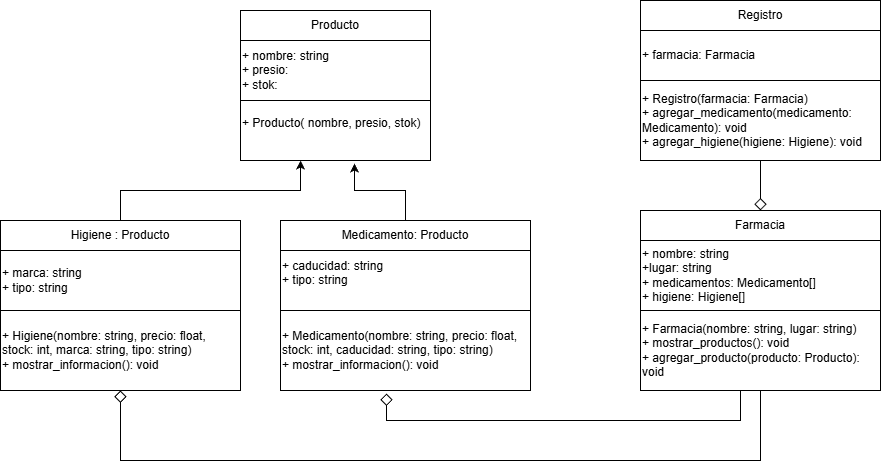

The diagram above was exported from draw.io. Its source (the exported page's mxGraphModel, read from the mxfile embedded in the PNG):
<mxGraphModel dx="1426" dy="743" grid="1" gridSize="10" guides="1" tooltips="1" connect="1" arrows="1" fold="1" page="1" pageScale="1" pageWidth="827" pageHeight="1169" math="0" shadow="0">
  <root>
    <mxCell id="0" />
    <mxCell id="1" parent="0" />
    <mxCell id="ok_d-tIqQ3j-lPSIM3QU-4" value="Producto" style="rounded=0;whiteSpace=wrap;html=1;" vertex="1" parent="1">
      <mxGeometry x="290" y="220" width="190" height="30" as="geometry" />
    </mxCell>
    <mxCell id="ok_d-tIqQ3j-lPSIM3QU-5" value="+ nombre: string&lt;div&gt;+ presio:&lt;/div&gt;&lt;div&gt;+ stok:&amp;nbsp;&amp;nbsp;&lt;/div&gt;" style="rounded=0;whiteSpace=wrap;html=1;align=left;" vertex="1" parent="1">
      <mxGeometry x="290" y="250" width="190" height="60" as="geometry" />
    </mxCell>
    <mxCell id="ok_d-tIqQ3j-lPSIM3QU-6" value="+ Producto(&amp;nbsp;nombre,&amp;nbsp;&lt;span style=&quot;background-color: transparent; color: light-dark(rgb(0, 0, 0), rgb(255, 255, 255));&quot;&gt;presio,&amp;nbsp;&lt;/span&gt;&lt;span style=&quot;background-color: transparent; color: light-dark(rgb(0, 0, 0), rgb(255, 255, 255));&quot;&gt;stok&lt;/span&gt;&lt;span style=&quot;background-color: transparent; color: light-dark(rgb(0, 0, 0), rgb(255, 255, 255));&quot;&gt;)&lt;/span&gt;&lt;div&gt;&lt;br&gt;&lt;/div&gt;" style="rounded=0;whiteSpace=wrap;html=1;align=left;" vertex="1" parent="1">
      <mxGeometry x="290" y="310" width="190" height="60" as="geometry" />
    </mxCell>
    <mxCell id="ok_d-tIqQ3j-lPSIM3QU-19" value="Medicamento: Producto" style="rounded=0;whiteSpace=wrap;html=1;" vertex="1" parent="1">
      <mxGeometry x="330" y="430" width="250" height="30" as="geometry" />
    </mxCell>
    <mxCell id="ok_d-tIqQ3j-lPSIM3QU-20" value="&lt;div&gt;&lt;div&gt;&lt;span style=&quot;background-color: transparent; color: light-dark(rgb(0, 0, 0), rgb(255, 255, 255));&quot;&gt;+ caducidad: string&lt;/span&gt;&lt;/div&gt;&lt;div&gt;+ tipo: string&lt;/div&gt;&lt;/div&gt;&lt;div&gt;&lt;br&gt;&lt;/div&gt;" style="rounded=0;whiteSpace=wrap;html=1;align=left;" vertex="1" parent="1">
      <mxGeometry x="330" y="460" width="250" height="60" as="geometry" />
    </mxCell>
    <mxCell id="ok_d-tIqQ3j-lPSIM3QU-21" value="&lt;div&gt;+ Medicamento(nombre: string, precio: float, stock: int, caducidad: string, tipo: string)&lt;/div&gt;&lt;div&gt;+ mostrar_informacion(): void&lt;/div&gt;" style="rounded=0;whiteSpace=wrap;html=1;align=left;" vertex="1" parent="1">
      <mxGeometry x="330" y="520" width="250" height="80" as="geometry" />
    </mxCell>
    <mxCell id="ok_d-tIqQ3j-lPSIM3QU-22" value="Higiene : Producto" style="rounded=0;whiteSpace=wrap;html=1;" vertex="1" parent="1">
      <mxGeometry x="50" y="430" width="240" height="30" as="geometry" />
    </mxCell>
    <mxCell id="ok_d-tIqQ3j-lPSIM3QU-25" value="" style="edgeStyle=orthogonalEdgeStyle;rounded=0;orthogonalLoop=1;jettySize=auto;html=1;" edge="1" parent="1" source="ok_d-tIqQ3j-lPSIM3QU-23" target="ok_d-tIqQ3j-lPSIM3QU-24">
      <mxGeometry relative="1" as="geometry" />
    </mxCell>
    <mxCell id="ok_d-tIqQ3j-lPSIM3QU-23" value="&lt;div&gt;+ marca: string&lt;/div&gt;&lt;div&gt;+ tipo: string&lt;/div&gt;" style="rounded=0;whiteSpace=wrap;html=1;align=left;" vertex="1" parent="1">
      <mxGeometry x="50" y="460" width="240" height="60" as="geometry" />
    </mxCell>
    <mxCell id="ok_d-tIqQ3j-lPSIM3QU-24" value="&lt;div&gt;+ Higiene(nombre: string, precio: float, stock: int, marca: string, tipo: string)&lt;/div&gt;&lt;div&gt;+ mostrar_informacion(): void&lt;/div&gt;" style="rounded=0;whiteSpace=wrap;html=1;align=left;" vertex="1" parent="1">
      <mxGeometry x="50" y="520" width="240" height="80" as="geometry" />
    </mxCell>
    <mxCell id="ok_d-tIqQ3j-lPSIM3QU-26" value="Farmacia" style="rounded=0;whiteSpace=wrap;html=1;" vertex="1" parent="1">
      <mxGeometry x="690" y="420" width="240" height="30" as="geometry" />
    </mxCell>
    <mxCell id="ok_d-tIqQ3j-lPSIM3QU-27" value="&lt;div&gt;+ nombre: string&lt;/div&gt;&lt;div&gt;+lugar: string&lt;/div&gt;&lt;div&gt;+ medicamentos: Medicamento[]&lt;/div&gt;&lt;div&gt;+ higiene: Higiene[]&lt;/div&gt;" style="rounded=0;whiteSpace=wrap;html=1;align=left;" vertex="1" parent="1">
      <mxGeometry x="690" y="450" width="240" height="70" as="geometry" />
    </mxCell>
    <mxCell id="ok_d-tIqQ3j-lPSIM3QU-33" style="edgeStyle=orthogonalEdgeStyle;rounded=0;orthogonalLoop=1;jettySize=auto;html=1;entryX=0.5;entryY=1;entryDx=0;entryDy=0;endArrow=diamond;endFill=0;endSize=10;" edge="1" parent="1" source="ok_d-tIqQ3j-lPSIM3QU-28" target="ok_d-tIqQ3j-lPSIM3QU-24">
      <mxGeometry relative="1" as="geometry">
        <Array as="points">
          <mxPoint x="810" y="670" />
          <mxPoint x="170" y="670" />
        </Array>
      </mxGeometry>
    </mxCell>
    <mxCell id="ok_d-tIqQ3j-lPSIM3QU-28" value="&lt;div&gt;+ Farmacia(nombre: string, lugar: string)&lt;/div&gt;&lt;div&gt;+ mostrar_productos(): void&lt;/div&gt;&lt;div&gt;+ agregar_producto(producto: Producto): void&lt;/div&gt;" style="rounded=0;whiteSpace=wrap;html=1;align=left;" vertex="1" parent="1">
      <mxGeometry x="690" y="520" width="240" height="80" as="geometry" />
    </mxCell>
    <mxCell id="ok_d-tIqQ3j-lPSIM3QU-29" value="Registro" style="rounded=0;whiteSpace=wrap;html=1;" vertex="1" parent="1">
      <mxGeometry x="690" y="210" width="240" height="30" as="geometry" />
    </mxCell>
    <mxCell id="ok_d-tIqQ3j-lPSIM3QU-30" value="+ farmacia: Farmacia" style="rounded=0;whiteSpace=wrap;html=1;align=left;" vertex="1" parent="1">
      <mxGeometry x="690" y="240" width="240" height="50" as="geometry" />
    </mxCell>
    <mxCell id="ok_d-tIqQ3j-lPSIM3QU-32" style="edgeStyle=orthogonalEdgeStyle;rounded=0;orthogonalLoop=1;jettySize=auto;html=1;entryX=0.5;entryY=0;entryDx=0;entryDy=0;endArrow=diamond;endFill=0;endSize=10;" edge="1" parent="1" source="ok_d-tIqQ3j-lPSIM3QU-31" target="ok_d-tIqQ3j-lPSIM3QU-26">
      <mxGeometry relative="1" as="geometry" />
    </mxCell>
    <mxCell id="ok_d-tIqQ3j-lPSIM3QU-31" value="&lt;div&gt;+ Registro(farmacia: Farmacia)&lt;/div&gt;&lt;div&gt;+ agregar_medicamento(medicamento: Medicamento): void&lt;/div&gt;&lt;div&gt;+ agregar_higiene(higiene: Higiene): void&lt;/div&gt;" style="rounded=0;whiteSpace=wrap;html=1;align=left;" vertex="1" parent="1">
      <mxGeometry x="690" y="290" width="240" height="80" as="geometry" />
    </mxCell>
    <mxCell id="ok_d-tIqQ3j-lPSIM3QU-34" style="edgeStyle=orthogonalEdgeStyle;rounded=0;orthogonalLoop=1;jettySize=auto;html=1;entryX=0.424;entryY=1.038;entryDx=0;entryDy=0;entryPerimeter=0;endArrow=diamond;endFill=0;endSize=10;" edge="1" parent="1" source="ok_d-tIqQ3j-lPSIM3QU-28" target="ok_d-tIqQ3j-lPSIM3QU-21">
      <mxGeometry relative="1" as="geometry">
        <Array as="points">
          <mxPoint x="790" y="630" />
          <mxPoint x="436" y="630" />
        </Array>
      </mxGeometry>
    </mxCell>
    <mxCell id="ok_d-tIqQ3j-lPSIM3QU-35" style="edgeStyle=orthogonalEdgeStyle;rounded=0;orthogonalLoop=1;jettySize=auto;html=1;entryX=0.6;entryY=1.05;entryDx=0;entryDy=0;entryPerimeter=0;" edge="1" parent="1" source="ok_d-tIqQ3j-lPSIM3QU-19" target="ok_d-tIqQ3j-lPSIM3QU-6">
      <mxGeometry relative="1" as="geometry" />
    </mxCell>
    <mxCell id="ok_d-tIqQ3j-lPSIM3QU-37" style="edgeStyle=orthogonalEdgeStyle;rounded=0;orthogonalLoop=1;jettySize=auto;html=1;entryX=0.316;entryY=1;entryDx=0;entryDy=0;entryPerimeter=0;" edge="1" parent="1" source="ok_d-tIqQ3j-lPSIM3QU-22" target="ok_d-tIqQ3j-lPSIM3QU-6">
      <mxGeometry relative="1" as="geometry" />
    </mxCell>
  </root>
</mxGraphModel>